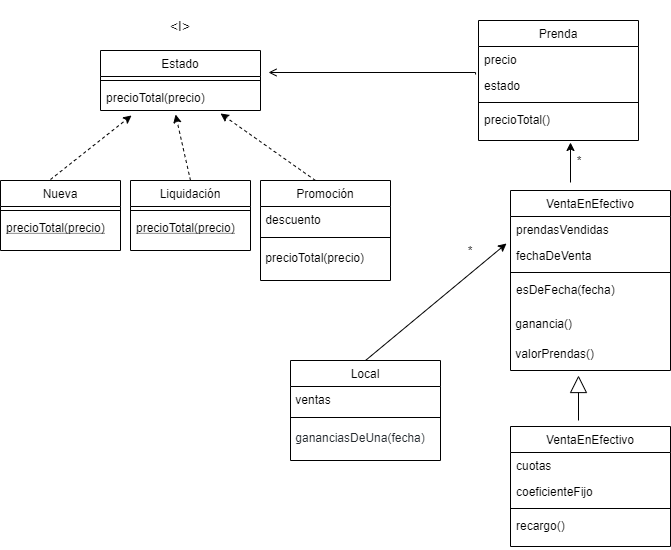

The diagram above was exported from draw.io. Its source (the exported page's mxGraphModel, read from the mxfile embedded in the PNG):
<mxGraphModel dx="920" dy="831" grid="1" gridSize="10" guides="1" tooltips="1" connect="1" arrows="1" fold="1" page="1" pageScale="1" pageWidth="827" pageHeight="1169" math="0" shadow="0">
  <root>
    <mxCell id="WIyWlLk6GJQsqaUBKTNV-0" />
    <mxCell id="WIyWlLk6GJQsqaUBKTNV-1" parent="WIyWlLk6GJQsqaUBKTNV-0" />
    <mxCell id="zkfFHV4jXpPFQw0GAbJ--17" value="Prenda" style="swimlane;fontStyle=0;align=center;verticalAlign=top;childLayout=stackLayout;horizontal=1;startSize=26;horizontalStack=0;resizeParent=1;resizeLast=0;collapsible=1;marginBottom=0;rounded=0;shadow=0;strokeWidth=1;" parent="WIyWlLk6GJQsqaUBKTNV-1" vertex="1">
      <mxGeometry x="508" y="120" width="160" height="120" as="geometry">
        <mxRectangle x="550" y="140" width="160" height="26" as="alternateBounds" />
      </mxGeometry>
    </mxCell>
    <mxCell id="zkfFHV4jXpPFQw0GAbJ--18" value="precio" style="text;align=left;verticalAlign=top;spacingLeft=4;spacingRight=4;overflow=hidden;rotatable=0;points=[[0,0.5],[1,0.5]];portConstraint=eastwest;" parent="zkfFHV4jXpPFQw0GAbJ--17" vertex="1">
      <mxGeometry y="26" width="160" height="26" as="geometry" />
    </mxCell>
    <mxCell id="v6KxmIgAc3xwR9K-_ge4-1" value="estado" style="text;align=left;verticalAlign=top;spacingLeft=4;spacingRight=4;overflow=hidden;rotatable=0;points=[[0,0.5],[1,0.5]];portConstraint=eastwest;rounded=0;shadow=0;html=0;" vertex="1" parent="zkfFHV4jXpPFQw0GAbJ--17">
      <mxGeometry y="52" width="160" height="26" as="geometry" />
    </mxCell>
    <mxCell id="zkfFHV4jXpPFQw0GAbJ--23" value="" style="line;html=1;strokeWidth=1;align=left;verticalAlign=middle;spacingTop=-1;spacingLeft=3;spacingRight=3;rotatable=0;labelPosition=right;points=[];portConstraint=eastwest;" parent="zkfFHV4jXpPFQw0GAbJ--17" vertex="1">
      <mxGeometry y="78" width="160" height="8" as="geometry" />
    </mxCell>
    <mxCell id="zkfFHV4jXpPFQw0GAbJ--24" value="precioTotal()" style="text;align=left;verticalAlign=top;spacingLeft=4;spacingRight=4;overflow=hidden;rotatable=0;points=[[0,0.5],[1,0.5]];portConstraint=eastwest;" parent="zkfFHV4jXpPFQw0GAbJ--17" vertex="1">
      <mxGeometry y="86" width="160" height="26" as="geometry" />
    </mxCell>
    <mxCell id="zkfFHV4jXpPFQw0GAbJ--26" value="" style="endArrow=open;shadow=0;strokeWidth=1;strokeColor=#000000;rounded=0;endFill=1;edgeStyle=elbowEdgeStyle;elbow=vertical;exitX=-0.006;exitY=0.077;exitDx=0;exitDy=0;exitPerimeter=0;" parent="WIyWlLk6GJQsqaUBKTNV-1" edge="1">
      <mxGeometry x="0.5" y="41" relative="1" as="geometry">
        <mxPoint x="505.03999999999996" y="174.00199999999995" as="sourcePoint" />
        <mxPoint x="298" y="172" as="targetPoint" />
        <mxPoint x="-40" y="32" as="offset" />
        <Array as="points">
          <mxPoint x="368" y="172" />
          <mxPoint x="388" y="112" />
          <mxPoint x="414" y="191" />
        </Array>
      </mxGeometry>
    </mxCell>
    <mxCell id="zkfFHV4jXpPFQw0GAbJ--13" value="Promoción" style="swimlane;fontStyle=0;align=center;verticalAlign=top;childLayout=stackLayout;horizontal=1;startSize=26;horizontalStack=0;resizeParent=1;resizeLast=0;collapsible=1;marginBottom=0;rounded=0;shadow=0;strokeWidth=1;" parent="WIyWlLk6GJQsqaUBKTNV-1" vertex="1">
      <mxGeometry x="290" y="280" width="130" height="100" as="geometry">
        <mxRectangle x="340" y="380" width="170" height="26" as="alternateBounds" />
      </mxGeometry>
    </mxCell>
    <mxCell id="v6KxmIgAc3xwR9K-_ge4-13" value="&amp;nbsp;descuento" style="text;html=1;" vertex="1" parent="zkfFHV4jXpPFQw0GAbJ--13">
      <mxGeometry y="26" width="130" height="24" as="geometry" />
    </mxCell>
    <mxCell id="zkfFHV4jXpPFQw0GAbJ--15" value="" style="line;html=1;strokeWidth=1;align=left;verticalAlign=middle;spacingTop=-1;spacingLeft=3;spacingRight=3;rotatable=0;labelPosition=right;points=[];portConstraint=eastwest;" parent="zkfFHV4jXpPFQw0GAbJ--13" vertex="1">
      <mxGeometry y="50" width="130" height="14" as="geometry" />
    </mxCell>
    <mxCell id="v6KxmIgAc3xwR9K-_ge4-8" value="&amp;nbsp;precioTotal(precio)" style="text;html=1;" vertex="1" parent="zkfFHV4jXpPFQw0GAbJ--13">
      <mxGeometry y="64" width="130" height="30" as="geometry" />
    </mxCell>
    <mxCell id="zkfFHV4jXpPFQw0GAbJ--6" value="Nueva" style="swimlane;fontStyle=0;align=center;verticalAlign=top;childLayout=stackLayout;horizontal=1;startSize=26;horizontalStack=0;resizeParent=1;resizeLast=0;collapsible=1;marginBottom=0;rounded=0;shadow=0;strokeWidth=1;" parent="WIyWlLk6GJQsqaUBKTNV-1" vertex="1">
      <mxGeometry x="30" y="280" width="120" height="70" as="geometry">
        <mxRectangle x="130" y="380" width="160" height="26" as="alternateBounds" />
      </mxGeometry>
    </mxCell>
    <mxCell id="zkfFHV4jXpPFQw0GAbJ--9" value="" style="line;html=1;strokeWidth=1;align=left;verticalAlign=middle;spacingTop=-1;spacingLeft=3;spacingRight=3;rotatable=0;labelPosition=right;points=[];portConstraint=eastwest;" parent="zkfFHV4jXpPFQw0GAbJ--6" vertex="1">
      <mxGeometry y="26" width="120" height="8" as="geometry" />
    </mxCell>
    <mxCell id="zkfFHV4jXpPFQw0GAbJ--10" value="precioTotal(precio)" style="text;align=left;verticalAlign=top;spacingLeft=4;spacingRight=4;overflow=hidden;rotatable=0;points=[[0,0.5],[1,0.5]];portConstraint=eastwest;fontStyle=4" parent="zkfFHV4jXpPFQw0GAbJ--6" vertex="1">
      <mxGeometry y="34" width="120" height="26" as="geometry" />
    </mxCell>
    <mxCell id="v6KxmIgAc3xwR9K-_ge4-2" value="Liquidación" style="swimlane;fontStyle=0;align=center;verticalAlign=top;childLayout=stackLayout;horizontal=1;startSize=26;horizontalStack=0;resizeParent=1;resizeLast=0;collapsible=1;marginBottom=0;rounded=0;shadow=0;strokeWidth=1;" vertex="1" parent="WIyWlLk6GJQsqaUBKTNV-1">
      <mxGeometry x="160" y="280" width="120" height="70" as="geometry">
        <mxRectangle x="130" y="380" width="160" height="26" as="alternateBounds" />
      </mxGeometry>
    </mxCell>
    <mxCell id="v6KxmIgAc3xwR9K-_ge4-5" value="" style="line;html=1;strokeWidth=1;align=left;verticalAlign=middle;spacingTop=-1;spacingLeft=3;spacingRight=3;rotatable=0;labelPosition=right;points=[];portConstraint=eastwest;" vertex="1" parent="v6KxmIgAc3xwR9K-_ge4-2">
      <mxGeometry y="26" width="120" height="8" as="geometry" />
    </mxCell>
    <mxCell id="v6KxmIgAc3xwR9K-_ge4-6" value="precioTotal(precio)" style="text;align=left;verticalAlign=top;spacingLeft=4;spacingRight=4;overflow=hidden;rotatable=0;points=[[0,0.5],[1,0.5]];portConstraint=eastwest;fontStyle=4" vertex="1" parent="v6KxmIgAc3xwR9K-_ge4-2">
      <mxGeometry y="34" width="120" height="26" as="geometry" />
    </mxCell>
    <mxCell id="zkfFHV4jXpPFQw0GAbJ--0" value="Estado&#10;" style="swimlane;fontStyle=0;align=center;verticalAlign=top;childLayout=stackLayout;horizontal=1;startSize=26;horizontalStack=0;resizeParent=1;resizeLast=0;collapsible=1;marginBottom=0;rounded=0;shadow=0;strokeWidth=1;" parent="WIyWlLk6GJQsqaUBKTNV-1" vertex="1">
      <mxGeometry x="130" y="150" width="160" height="60" as="geometry">
        <mxRectangle x="220" y="120" width="160" height="26" as="alternateBounds" />
      </mxGeometry>
    </mxCell>
    <mxCell id="zkfFHV4jXpPFQw0GAbJ--4" value="" style="line;html=1;strokeWidth=1;align=left;verticalAlign=middle;spacingTop=-1;spacingLeft=3;spacingRight=3;rotatable=0;labelPosition=right;points=[];portConstraint=eastwest;" parent="zkfFHV4jXpPFQw0GAbJ--0" vertex="1">
      <mxGeometry y="26" width="160" height="8" as="geometry" />
    </mxCell>
    <mxCell id="zkfFHV4jXpPFQw0GAbJ--5" value="precioTotal(precio)" style="text;align=left;verticalAlign=top;spacingLeft=4;spacingRight=4;overflow=hidden;rotatable=0;points=[[0,0.5],[1,0.5]];portConstraint=eastwest;" parent="zkfFHV4jXpPFQw0GAbJ--0" vertex="1">
      <mxGeometry y="34" width="160" height="26" as="geometry" />
    </mxCell>
    <mxCell id="v6KxmIgAc3xwR9K-_ge4-10" value="" style="endArrow=classic;html=1;dashed=1;entryX=0.194;entryY=1.192;entryDx=0;entryDy=0;entryPerimeter=0;" edge="1" parent="WIyWlLk6GJQsqaUBKTNV-1" target="zkfFHV4jXpPFQw0GAbJ--5">
      <mxGeometry width="50" height="50" relative="1" as="geometry">
        <mxPoint x="80" y="279" as="sourcePoint" />
        <mxPoint x="130" y="229" as="targetPoint" />
      </mxGeometry>
    </mxCell>
    <mxCell id="v6KxmIgAc3xwR9K-_ge4-11" value="" style="endArrow=classic;html=1;dashed=1;entryX=0.469;entryY=1.154;entryDx=0;entryDy=0;entryPerimeter=0;exitX=0.5;exitY=0;exitDx=0;exitDy=0;" edge="1" parent="WIyWlLk6GJQsqaUBKTNV-1" source="v6KxmIgAc3xwR9K-_ge4-2" target="zkfFHV4jXpPFQw0GAbJ--5">
      <mxGeometry width="50" height="50" relative="1" as="geometry">
        <mxPoint x="90" y="289" as="sourcePoint" />
        <mxPoint x="171.03999999999996" y="224.99199999999996" as="targetPoint" />
      </mxGeometry>
    </mxCell>
    <mxCell id="v6KxmIgAc3xwR9K-_ge4-12" value="" style="endArrow=classic;html=1;dashed=1;entryX=0.75;entryY=1.115;entryDx=0;entryDy=0;entryPerimeter=0;exitX=0.5;exitY=0;exitDx=0;exitDy=0;" edge="1" parent="WIyWlLk6GJQsqaUBKTNV-1" target="zkfFHV4jXpPFQw0GAbJ--5">
      <mxGeometry width="50" height="50" relative="1" as="geometry">
        <mxPoint x="344.96" y="280" as="sourcePoint" />
        <mxPoint x="329.99999999999994" y="214.00400000000002" as="targetPoint" />
      </mxGeometry>
    </mxCell>
    <mxCell id="v6KxmIgAc3xwR9K-_ge4-17" value="VentaEnEfectivo" style="swimlane;fontStyle=0;align=center;verticalAlign=top;childLayout=stackLayout;horizontal=1;startSize=26;horizontalStack=0;resizeParent=1;resizeLast=0;collapsible=1;marginBottom=0;rounded=0;shadow=0;strokeWidth=1;" vertex="1" parent="WIyWlLk6GJQsqaUBKTNV-1">
      <mxGeometry x="540" y="290" width="160" height="180" as="geometry">
        <mxRectangle x="550" y="140" width="160" height="26" as="alternateBounds" />
      </mxGeometry>
    </mxCell>
    <mxCell id="v6KxmIgAc3xwR9K-_ge4-18" value="prendasVendidas " style="text;align=left;verticalAlign=top;spacingLeft=4;spacingRight=4;overflow=hidden;rotatable=0;points=[[0,0.5],[1,0.5]];portConstraint=eastwest;" vertex="1" parent="v6KxmIgAc3xwR9K-_ge4-17">
      <mxGeometry y="26" width="160" height="26" as="geometry" />
    </mxCell>
    <mxCell id="v6KxmIgAc3xwR9K-_ge4-19" value="fechaDeVenta" style="text;align=left;verticalAlign=top;spacingLeft=4;spacingRight=4;overflow=hidden;rotatable=0;points=[[0,0.5],[1,0.5]];portConstraint=eastwest;rounded=0;shadow=0;html=0;" vertex="1" parent="v6KxmIgAc3xwR9K-_ge4-17">
      <mxGeometry y="52" width="160" height="26" as="geometry" />
    </mxCell>
    <mxCell id="v6KxmIgAc3xwR9K-_ge4-20" value="" style="line;html=1;strokeWidth=1;align=left;verticalAlign=middle;spacingTop=-1;spacingLeft=3;spacingRight=3;rotatable=0;labelPosition=right;points=[];portConstraint=eastwest;" vertex="1" parent="v6KxmIgAc3xwR9K-_ge4-17">
      <mxGeometry y="78" width="160" height="8" as="geometry" />
    </mxCell>
    <mxCell id="v6KxmIgAc3xwR9K-_ge4-21" value="esDeFecha(fecha)" style="text;align=left;verticalAlign=top;spacingLeft=4;spacingRight=4;overflow=hidden;rotatable=0;points=[[0,0.5],[1,0.5]];portConstraint=eastwest;" vertex="1" parent="v6KxmIgAc3xwR9K-_ge4-17">
      <mxGeometry y="86" width="160" height="34" as="geometry" />
    </mxCell>
    <mxCell id="v6KxmIgAc3xwR9K-_ge4-24" value="&amp;nbsp;ganancia()" style="text;html=1;" vertex="1" parent="v6KxmIgAc3xwR9K-_ge4-17">
      <mxGeometry y="120" width="160" height="30" as="geometry" />
    </mxCell>
    <mxCell id="v6KxmIgAc3xwR9K-_ge4-23" value="&amp;nbsp;valorPrendas()" style="text;html=1;" vertex="1" parent="v6KxmIgAc3xwR9K-_ge4-17">
      <mxGeometry y="150" width="160" height="30" as="geometry" />
    </mxCell>
    <mxCell id="v6KxmIgAc3xwR9K-_ge4-25" value="" style="endArrow=classic;html=1;" edge="1" parent="WIyWlLk6GJQsqaUBKTNV-1">
      <mxGeometry width="50" height="50" relative="1" as="geometry">
        <mxPoint x="600" y="282" as="sourcePoint" />
        <mxPoint x="600" y="242" as="targetPoint" />
      </mxGeometry>
    </mxCell>
    <mxCell id="v6KxmIgAc3xwR9K-_ge4-26" value="*" style="text;html=1;strokeColor=none;fillColor=none;align=center;verticalAlign=middle;whiteSpace=wrap;rounded=0;" vertex="1" parent="WIyWlLk6GJQsqaUBKTNV-1">
      <mxGeometry x="589" y="250" width="40" height="20" as="geometry" />
    </mxCell>
    <mxCell id="v6KxmIgAc3xwR9K-_ge4-27" value="VentaEnEfectivo" style="swimlane;fontStyle=0;align=center;verticalAlign=top;childLayout=stackLayout;horizontal=1;startSize=26;horizontalStack=0;resizeParent=1;resizeLast=0;collapsible=1;marginBottom=0;rounded=0;shadow=0;strokeWidth=1;" vertex="1" parent="WIyWlLk6GJQsqaUBKTNV-1">
      <mxGeometry x="540" y="526" width="160" height="120" as="geometry">
        <mxRectangle x="550" y="140" width="160" height="26" as="alternateBounds" />
      </mxGeometry>
    </mxCell>
    <mxCell id="v6KxmIgAc3xwR9K-_ge4-28" value="cuotas" style="text;align=left;verticalAlign=top;spacingLeft=4;spacingRight=4;overflow=hidden;rotatable=0;points=[[0,0.5],[1,0.5]];portConstraint=eastwest;" vertex="1" parent="v6KxmIgAc3xwR9K-_ge4-27">
      <mxGeometry y="26" width="160" height="26" as="geometry" />
    </mxCell>
    <mxCell id="v6KxmIgAc3xwR9K-_ge4-29" value="coeficienteFijo" style="text;align=left;verticalAlign=top;spacingLeft=4;spacingRight=4;overflow=hidden;rotatable=0;points=[[0,0.5],[1,0.5]];portConstraint=eastwest;rounded=0;shadow=0;html=0;" vertex="1" parent="v6KxmIgAc3xwR9K-_ge4-27">
      <mxGeometry y="52" width="160" height="26" as="geometry" />
    </mxCell>
    <mxCell id="v6KxmIgAc3xwR9K-_ge4-30" value="" style="line;html=1;strokeWidth=1;align=left;verticalAlign=middle;spacingTop=-1;spacingLeft=3;spacingRight=3;rotatable=0;labelPosition=right;points=[];portConstraint=eastwest;" vertex="1" parent="v6KxmIgAc3xwR9K-_ge4-27">
      <mxGeometry y="78" width="160" height="8" as="geometry" />
    </mxCell>
    <mxCell id="v6KxmIgAc3xwR9K-_ge4-31" value="recargo()" style="text;align=left;verticalAlign=top;spacingLeft=4;spacingRight=4;overflow=hidden;rotatable=0;points=[[0,0.5],[1,0.5]];portConstraint=eastwest;" vertex="1" parent="v6KxmIgAc3xwR9K-_ge4-27">
      <mxGeometry y="86" width="160" height="34" as="geometry" />
    </mxCell>
    <mxCell id="v6KxmIgAc3xwR9K-_ge4-42" value="" style="endArrow=block;html=1;endFill=0;startSize=10;endSize=15;" edge="1" parent="WIyWlLk6GJQsqaUBKTNV-1">
      <mxGeometry width="50" height="50" relative="1" as="geometry">
        <mxPoint x="608" y="520" as="sourcePoint" />
        <mxPoint x="608" y="475" as="targetPoint" />
      </mxGeometry>
    </mxCell>
    <mxCell id="v6KxmIgAc3xwR9K-_ge4-44" value="Local" style="swimlane;fontStyle=0;align=center;verticalAlign=top;childLayout=stackLayout;horizontal=1;startSize=26;horizontalStack=0;resizeParent=1;resizeLast=0;collapsible=1;marginBottom=0;rounded=0;shadow=0;strokeWidth=1;" vertex="1" parent="WIyWlLk6GJQsqaUBKTNV-1">
      <mxGeometry x="320" y="460" width="150" height="100" as="geometry">
        <mxRectangle x="340" y="380" width="170" height="26" as="alternateBounds" />
      </mxGeometry>
    </mxCell>
    <mxCell id="v6KxmIgAc3xwR9K-_ge4-45" value="&amp;nbsp;ventas" style="text;html=1;" vertex="1" parent="v6KxmIgAc3xwR9K-_ge4-44">
      <mxGeometry y="26" width="150" height="24" as="geometry" />
    </mxCell>
    <mxCell id="v6KxmIgAc3xwR9K-_ge4-46" value="" style="line;html=1;strokeWidth=1;align=left;verticalAlign=middle;spacingTop=-1;spacingLeft=3;spacingRight=3;rotatable=0;labelPosition=right;points=[];portConstraint=eastwest;" vertex="1" parent="v6KxmIgAc3xwR9K-_ge4-44">
      <mxGeometry y="50" width="150" height="14" as="geometry" />
    </mxCell>
    <mxCell id="v6KxmIgAc3xwR9K-_ge4-47" value="&lt;span style=&quot;color: rgb(36 , 41 , 46) ; font-family: , &amp;#34;consolas&amp;#34; , &amp;#34;liberation mono&amp;#34; , &amp;#34;menlo&amp;#34; , monospace ; white-space: pre ; background-color: rgb(255 , 255 , 255)&quot;&gt; gananciasDeUna(fecha)&lt;/span&gt;" style="text;html=1;" vertex="1" parent="v6KxmIgAc3xwR9K-_ge4-44">
      <mxGeometry y="64" width="150" height="30" as="geometry" />
    </mxCell>
    <mxCell id="v6KxmIgAc3xwR9K-_ge4-48" value="*" style="text;html=1;strokeColor=none;fillColor=none;align=center;verticalAlign=middle;whiteSpace=wrap;rounded=0;" vertex="1" parent="WIyWlLk6GJQsqaUBKTNV-1">
      <mxGeometry x="480" y="340" width="40" height="20" as="geometry" />
    </mxCell>
    <mxCell id="v6KxmIgAc3xwR9K-_ge4-49" value="" style="endArrow=classic;html=1;exitX=0.5;exitY=0;exitDx=0;exitDy=0;entryX=-0.025;entryY=0.038;entryDx=0;entryDy=0;entryPerimeter=0;" edge="1" parent="WIyWlLk6GJQsqaUBKTNV-1" source="v6KxmIgAc3xwR9K-_ge4-44" target="v6KxmIgAc3xwR9K-_ge4-19">
      <mxGeometry width="50" height="50" relative="1" as="geometry">
        <mxPoint x="610" y="292" as="sourcePoint" />
        <mxPoint x="610" y="252" as="targetPoint" />
      </mxGeometry>
    </mxCell>
    <mxCell id="v6KxmIgAc3xwR9K-_ge4-51" value="&lt;font style=&quot;font-size: 14px&quot;&gt;&amp;lt;I&amp;gt;&lt;/font&gt;" style="text;html=1;strokeColor=none;fillColor=none;align=center;verticalAlign=middle;whiteSpace=wrap;rounded=0;" vertex="1" parent="WIyWlLk6GJQsqaUBKTNV-1">
      <mxGeometry x="175" y="100" width="70" height="50" as="geometry" />
    </mxCell>
  </root>
</mxGraphModel>